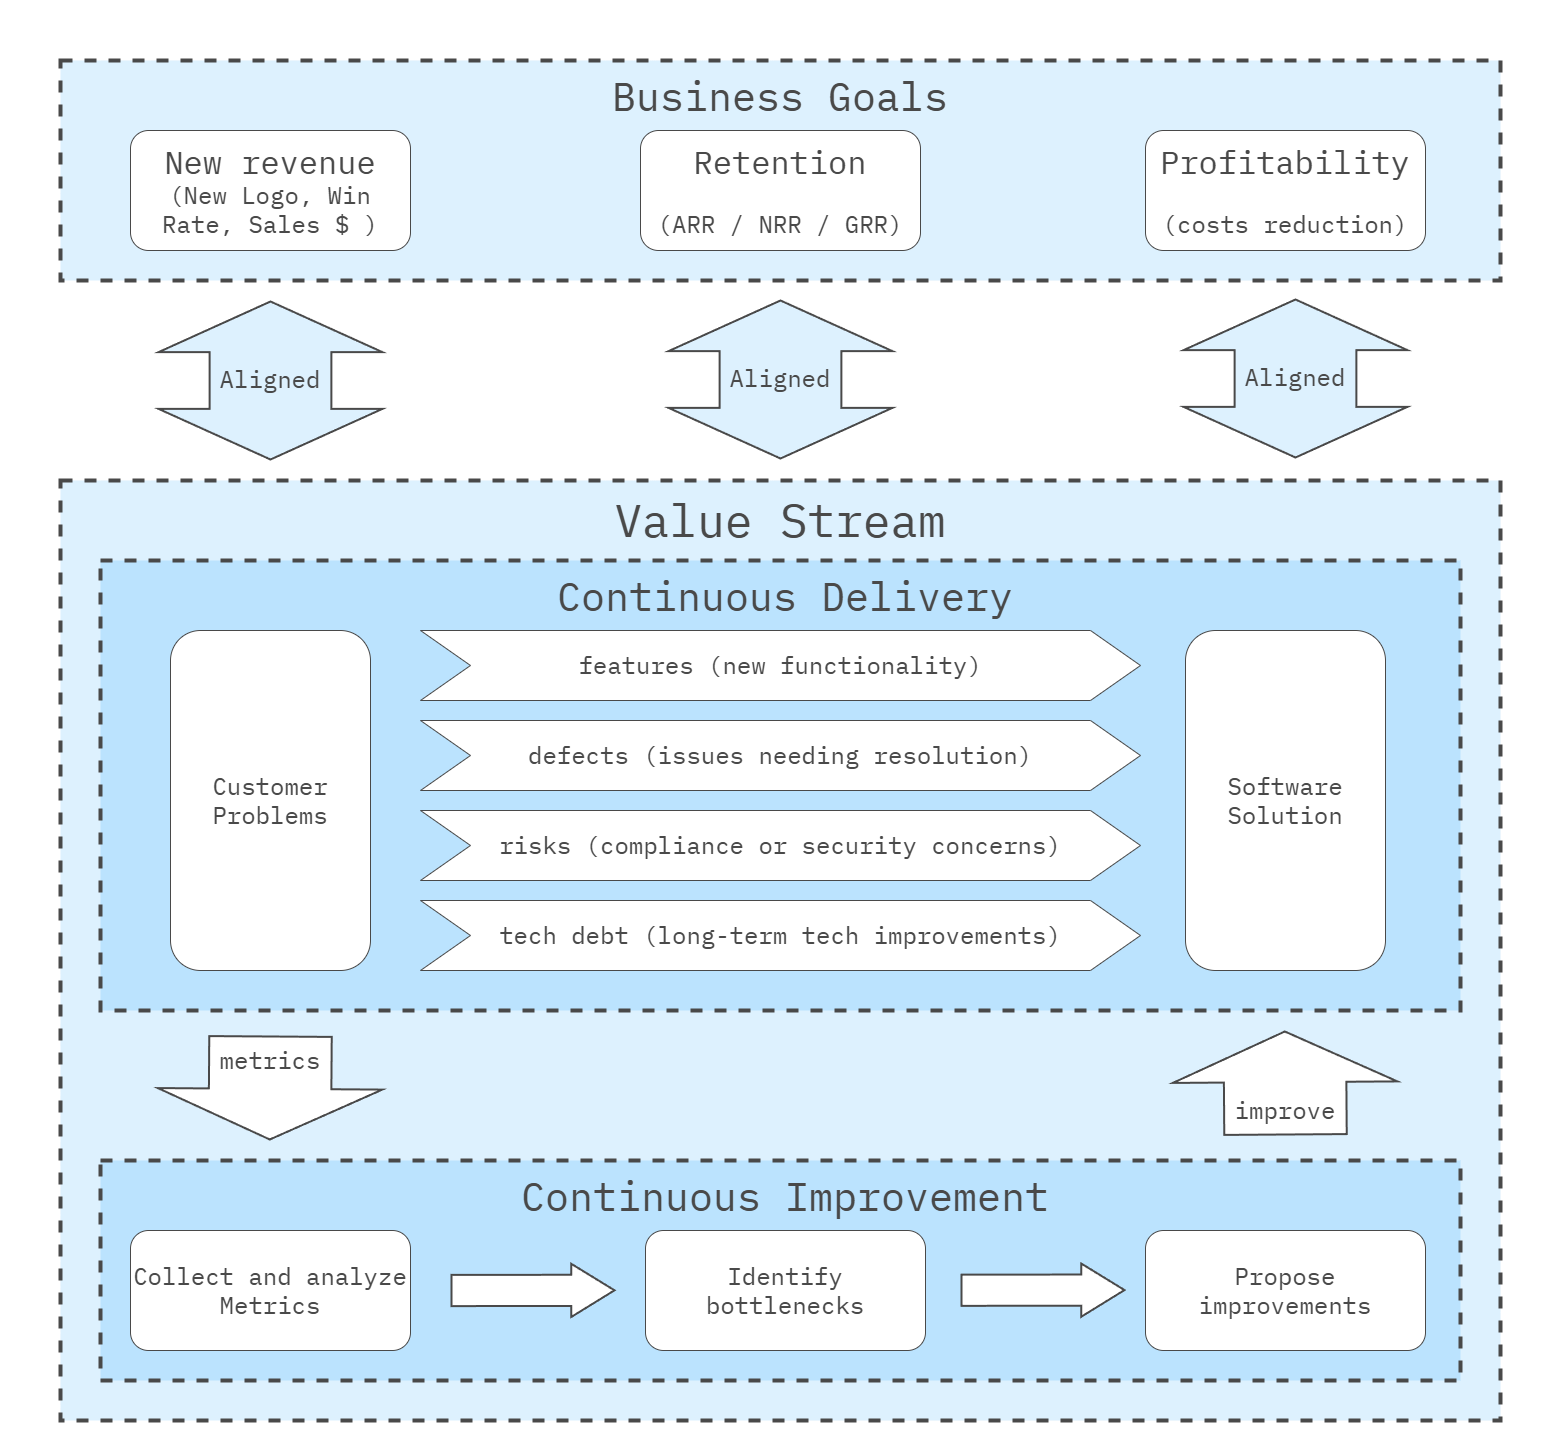

The diagram above was exported from draw.io. Its source (the exported page's mxGraphModel, read from the mxfile embedded in the PNG):
<mxGraphModel dx="1687" dy="868" grid="1" gridSize="10" guides="1" tooltips="1" connect="1" arrows="1" fold="1" page="1" pageScale="1" pageWidth="1600" pageHeight="1600" math="0" shadow="0">
  <root>
    <mxCell id="0" />
    <mxCell id="1" parent="0" />
    <mxCell id="Az0bFYg64EQcbs3Bumrs-12" value="" style="rounded=0;whiteSpace=wrap;html=1;strokeColor=none;strokeWidth=4;align=center;verticalAlign=middle;fontFamily=IBM Plex Mono;fontSource=https%3A%2F%2Ffonts.googleapis.com%2Fcss%3Ffamily%3DIBM%2BPlex%2BMono;fontSize=64;fontColor=#494949;fillColor=none;movable=0;resizable=0;rotatable=0;deletable=0;editable=0;locked=1;connectable=0;" parent="1" vertex="1">
      <mxGeometry x="20" y="140" width="1560" height="1440" as="geometry" />
    </mxCell>
    <mxCell id="DSwSIf0EJjz6T7zlLGN5-46" value="" style="rounded=0;whiteSpace=wrap;html=1;fillColor=#DDF1FE;strokeColor=#494949;strokeWidth=4;perimeterSpacing=1;dashed=1;movable=1;resizable=1;rotatable=1;deletable=1;editable=1;locked=0;connectable=1;" parent="1" vertex="1">
      <mxGeometry x="80" y="620" width="1440" height="940" as="geometry" />
    </mxCell>
    <mxCell id="L3TbLjJM5cl4JLg-beqe-2" value="" style="rounded=0;whiteSpace=wrap;html=1;fillColor=#BBE3FE;strokeColor=#494949;strokeWidth=4;perimeterSpacing=1;dashed=1;movable=1;resizable=1;rotatable=1;deletable=1;editable=1;locked=0;connectable=1;" parent="1" vertex="1">
      <mxGeometry x="120" y="700" width="1360" height="450" as="geometry" />
    </mxCell>
    <mxCell id="KUvrnzdeOoZxsy6y7COX-22" value="Value Stream" style="text;html=1;align=center;verticalAlign=middle;whiteSpace=wrap;rounded=0;fontFamily=IBM Plex Mono;fontSource=https%3A%2F%2Ffonts.googleapis.com%2Fcss%3Ffamily%3DIBM%2BPlex%2BMono;fontSize=46;fontColor=#494949;strokeWidth=4;strokeColor=none;" parent="1" vertex="1">
      <mxGeometry x="565" y="630" width="470" height="60" as="geometry" />
    </mxCell>
    <mxCell id="DSwSIf0EJjz6T7zlLGN5-1" value="&lt;font style=&quot;font-size: 24px;&quot; face=&quot;IBM Plex Mono&quot; data-font-src=&quot;https://fonts.googleapis.com/css?family=IBM+Plex+Mono&quot;&gt;features (new functionality)&lt;/font&gt;" style="shape=step;perimeter=stepPerimeter;whiteSpace=wrap;html=1;fixedSize=1;size=50;strokeColor=#494949;fontColor=#494949;" parent="1" vertex="1">
      <mxGeometry x="440" y="770" width="720" height="70" as="geometry" />
    </mxCell>
    <mxCell id="DSwSIf0EJjz6T7zlLGN5-3" value="&lt;font style=&quot;font-size: 24px;&quot;&gt;Customer&lt;/font&gt;&lt;div style=&quot;font-size: 24px;&quot;&gt;&lt;font style=&quot;font-size: 24px;&quot;&gt;Problems&lt;br&gt;&lt;/font&gt;&lt;/div&gt;" style="rounded=1;whiteSpace=wrap;html=1;fontFamily=IBM Plex Mono;fontSource=https%3A%2F%2Ffonts.googleapis.com%2Fcss%3Ffamily%3DIBM%2BPlex%2BMono;fontSize=24;strokeColor=#494949;fontColor=#494949;" parent="1" vertex="1">
      <mxGeometry x="190" y="770" width="200" height="340" as="geometry" />
    </mxCell>
    <mxCell id="DSwSIf0EJjz6T7zlLGN5-4" value="&lt;font style=&quot;font-size: 24px;&quot; face=&quot;IBM Plex Mono&quot; data-font-src=&quot;https://fonts.googleapis.com/css?family=IBM+Plex+Mono&quot;&gt;defects (issues needing resolution)&lt;/font&gt;" style="shape=step;perimeter=stepPerimeter;whiteSpace=wrap;html=1;fixedSize=1;size=50;strokeColor=#494949;fontColor=#494949;" parent="1" vertex="1">
      <mxGeometry x="440" y="860" width="720" height="70" as="geometry" />
    </mxCell>
    <mxCell id="DSwSIf0EJjz6T7zlLGN5-5" value="&lt;font style=&quot;font-size: 24px;&quot; face=&quot;IBM Plex Mono&quot; data-font-src=&quot;https://fonts.googleapis.com/css?family=IBM+Plex+Mono&quot;&gt;risks (compliance or security concerns)&lt;/font&gt;" style="shape=step;perimeter=stepPerimeter;whiteSpace=wrap;html=1;fixedSize=1;size=50;strokeColor=#494949;fontColor=#494949;" parent="1" vertex="1">
      <mxGeometry x="440" y="950" width="720" height="70" as="geometry" />
    </mxCell>
    <mxCell id="DSwSIf0EJjz6T7zlLGN5-6" value="&lt;font style=&quot;font-size: 24px;&quot; face=&quot;IBM Plex Mono&quot; data-font-src=&quot;https://fonts.googleapis.com/css?family=IBM+Plex+Mono&quot;&gt;tech debt (long-term tech improvements)&lt;/font&gt;" style="shape=step;perimeter=stepPerimeter;whiteSpace=wrap;html=1;fixedSize=1;size=50;strokeColor=#494949;fontColor=#494949;" parent="1" vertex="1">
      <mxGeometry x="440" y="1040" width="720" height="70" as="geometry" />
    </mxCell>
    <mxCell id="DSwSIf0EJjz6T7zlLGN5-7" value="Software&lt;div&gt;Solution&lt;/div&gt;" style="rounded=1;whiteSpace=wrap;html=1;fontFamily=IBM Plex Mono;fontSource=https%3A%2F%2Ffonts.googleapis.com%2Fcss%3Ffamily%3DIBM%2BPlex%2BMono;fontSize=24;strokeColor=#494949;fontColor=#494949;" parent="1" vertex="1">
      <mxGeometry x="1205" y="770" width="200" height="340" as="geometry" />
    </mxCell>
    <mxCell id="DSwSIf0EJjz6T7zlLGN5-8" value="" style="rounded=0;whiteSpace=wrap;html=1;fillColor=#DDF1FE;strokeColor=#494949;strokeWidth=4;perimeterSpacing=1;dashed=1;movable=1;resizable=1;rotatable=1;deletable=1;editable=1;locked=0;connectable=1;fontColor=#494949;" parent="1" vertex="1">
      <mxGeometry x="80" y="200" width="1440" height="220" as="geometry" />
    </mxCell>
    <mxCell id="DSwSIf0EJjz6T7zlLGN5-9" value="Business Goals" style="text;html=1;align=center;verticalAlign=middle;whiteSpace=wrap;rounded=0;fontFamily=IBM Plex Mono;fontSource=https%3A%2F%2Ffonts.googleapis.com%2Fcss%3Ffamily%3DIBM%2BPlex%2BMono;fontSize=40;fontColor=#494949;strokeWidth=4;strokeColor=none;" parent="1" vertex="1">
      <mxGeometry x="560" y="200" width="480" height="70" as="geometry" />
    </mxCell>
    <mxCell id="DSwSIf0EJjz6T7zlLGN5-10" value="&lt;font style=&quot;font-size: 32px;&quot;&gt;New revenue&lt;/font&gt;&lt;br&gt;(New Logo, Win Rate, Sales $ )" style="rounded=1;whiteSpace=wrap;html=1;fontFamily=IBM Plex Mono;fontSource=https%3A%2F%2Ffonts.googleapis.com%2Fcss%3Ffamily%3DIBM%2BPlex%2BMono;fontSize=24;fontColor=#494949;strokeColor=#494949;" parent="1" vertex="1">
      <mxGeometry x="150" y="270" width="280" height="120" as="geometry" />
    </mxCell>
    <mxCell id="DSwSIf0EJjz6T7zlLGN5-11" value="&lt;font style=&quot;font-size: 32px;&quot;&gt;Retention&lt;/font&gt;&lt;br&gt;&lt;br&gt;(ARR / NRR / GRR)" style="rounded=1;whiteSpace=wrap;html=1;fontFamily=IBM Plex Mono;fontSource=https%3A%2F%2Ffonts.googleapis.com%2Fcss%3Ffamily%3DIBM%2BPlex%2BMono;fontSize=24;fontColor=#494949;strokeColor=#494949;" parent="1" vertex="1">
      <mxGeometry x="660" y="270" width="280" height="120" as="geometry" />
    </mxCell>
    <mxCell id="DSwSIf0EJjz6T7zlLGN5-12" value="&lt;font style=&quot;font-size: 32px;&quot;&gt;Profitability&lt;/font&gt;&lt;br&gt;&lt;br&gt;(costs reduction)" style="rounded=1;whiteSpace=wrap;html=1;fontFamily=IBM Plex Mono;fontSource=https%3A%2F%2Ffonts.googleapis.com%2Fcss%3Ffamily%3DIBM%2BPlex%2BMono;fontSize=24;fontColor=#494949;strokeColor=#494949;" parent="1" vertex="1">
      <mxGeometry x="1165" y="270" width="280" height="120" as="geometry" />
    </mxCell>
    <mxCell id="DSwSIf0EJjz6T7zlLGN5-21" value="" style="rounded=0;whiteSpace=wrap;html=1;fillColor=#BBE3FE;strokeColor=#494949;strokeWidth=4;perimeterSpacing=1;dashed=1;movable=1;resizable=1;rotatable=1;deletable=1;editable=1;locked=0;connectable=1;fontColor=#494949;" parent="1" vertex="1">
      <mxGeometry x="120" y="1300" width="1360" height="220" as="geometry" />
    </mxCell>
    <mxCell id="DSwSIf0EJjz6T7zlLGN5-23" value="" style="shape=flexArrow;endArrow=classic;html=1;rounded=0;endWidth=100.07111111111111;endSize=16.222666666666665;width=121.46666666666667;strokeWidth=2;strokeColor=#494949;fillColor=#FFFFFF;exitX=0.5;exitY=0;exitDx=0;exitDy=0;" parent="1" edge="1" source="DSwSIf0EJjz6T7zlLGN5-26">
      <mxGeometry width="50" height="50" relative="1" as="geometry">
        <mxPoint x="289.29000000000013" y="1120" as="sourcePoint" />
        <mxPoint x="289.29000000000013" y="1280" as="targetPoint" />
      </mxGeometry>
    </mxCell>
    <mxCell id="DSwSIf0EJjz6T7zlLGN5-26" value="metrics" style="text;html=1;align=center;verticalAlign=middle;whiteSpace=wrap;rounded=0;fontFamily=IBM Plex Mono;fontSource=https%3A%2F%2Ffonts.googleapis.com%2Fcss%3Ffamily%3DIBM%2BPlex%2BMono;fontSize=24;fontColor=#494949;strokeWidth=4;strokeColor=none;" parent="1" vertex="1">
      <mxGeometry x="240" y="1175" width="100" height="50" as="geometry" />
    </mxCell>
    <mxCell id="DSwSIf0EJjz6T7zlLGN5-30" value="" style="shape=flexArrow;endArrow=classic;html=1;rounded=0;endWidth=100.07111111111111;endSize=16.222666666666665;width=121.46666666666667;strokeWidth=2;strokeColor=#494949;fillColor=#FFFFFF;exitX=0.5;exitY=1;exitDx=0;exitDy=0;" parent="1" edge="1" source="DSwSIf0EJjz6T7zlLGN5-31">
      <mxGeometry width="50" height="50" relative="1" as="geometry">
        <mxPoint x="1304" y="1290" as="sourcePoint" />
        <mxPoint x="1304.2900000000002" y="1170" as="targetPoint" />
      </mxGeometry>
    </mxCell>
    <mxCell id="DSwSIf0EJjz6T7zlLGN5-31" value="improve" style="text;html=1;align=center;verticalAlign=middle;whiteSpace=wrap;rounded=0;fontFamily=IBM Plex Mono;fontSource=https%3A%2F%2Ffonts.googleapis.com%2Fcss%3Ffamily%3DIBM%2BPlex%2BMono;fontSize=24;fontColor=#494949;strokeWidth=4;strokeColor=none;" parent="1" vertex="1">
      <mxGeometry x="1275" y="1225" width="60" height="50" as="geometry" />
    </mxCell>
    <mxCell id="DSwSIf0EJjz6T7zlLGN5-35" value="Continuous Improvement" style="text;html=1;align=center;verticalAlign=middle;whiteSpace=wrap;rounded=0;fontFamily=IBM Plex Mono;fontSource=https%3A%2F%2Ffonts.googleapis.com%2Fcss%3Ffamily%3DIBM%2BPlex%2BMono;fontSize=40;fontColor=#494949;strokeWidth=4;strokeColor=none;" parent="1" vertex="1">
      <mxGeometry x="95" y="1300" width="1420" height="70" as="geometry" />
    </mxCell>
    <mxCell id="DSwSIf0EJjz6T7zlLGN5-36" value="Collect and analyze Metrics" style="rounded=1;whiteSpace=wrap;html=1;fontFamily=IBM Plex Mono;fontSource=https%3A%2F%2Ffonts.googleapis.com%2Fcss%3Ffamily%3DIBM%2BPlex%2BMono;fontSize=24;fontColor=#494949;strokeColor=#494949;" parent="1" vertex="1">
      <mxGeometry x="150" y="1370" width="280" height="120" as="geometry" />
    </mxCell>
    <mxCell id="DSwSIf0EJjz6T7zlLGN5-37" value="Identify bottlenecks" style="rounded=1;whiteSpace=wrap;html=1;fontFamily=IBM Plex Mono;fontSource=https%3A%2F%2Ffonts.googleapis.com%2Fcss%3Ffamily%3DIBM%2BPlex%2BMono;fontSize=24;fontColor=#494949;strokeColor=#494949;" parent="1" vertex="1">
      <mxGeometry x="665" y="1370" width="280" height="120" as="geometry" />
    </mxCell>
    <mxCell id="DSwSIf0EJjz6T7zlLGN5-38" value="Propose improvements" style="rounded=1;whiteSpace=wrap;html=1;fontFamily=IBM Plex Mono;fontSource=https%3A%2F%2Ffonts.googleapis.com%2Fcss%3Ffamily%3DIBM%2BPlex%2BMono;fontSize=24;fontColor=#494949;strokeColor=#494949;" parent="1" vertex="1">
      <mxGeometry x="1165" y="1370" width="280" height="120" as="geometry" />
    </mxCell>
    <mxCell id="DSwSIf0EJjz6T7zlLGN5-42" value="" style="shape=flexArrow;endArrow=classic;html=1;rounded=0;strokeColor=#494949;fillColor=default;width=30.175438596491226;endSize=13.74736842105263;exitX=1;exitY=0.5;exitDx=0;exitDy=0;strokeWidth=2;" parent="1" edge="1">
      <mxGeometry width="50" height="50" relative="1" as="geometry">
        <mxPoint x="470" y="1430.0000000000002" as="sourcePoint" />
        <mxPoint x="635" y="1429.82" as="targetPoint" />
      </mxGeometry>
    </mxCell>
    <mxCell id="DSwSIf0EJjz6T7zlLGN5-43" value="" style="shape=flexArrow;endArrow=classic;html=1;rounded=0;strokeColor=#494949;fillColor=default;width=30.175438596491226;endSize=13.74736842105263;exitX=1;exitY=0.5;exitDx=0;exitDy=0;strokeWidth=2;" parent="1" edge="1">
      <mxGeometry width="50" height="50" relative="1" as="geometry">
        <mxPoint x="980" y="1429.7500000000002" as="sourcePoint" />
        <mxPoint x="1145" y="1429.57" as="targetPoint" />
      </mxGeometry>
    </mxCell>
    <mxCell id="DSwSIf0EJjz6T7zlLGN5-45" value="Continuous Delivery" style="text;html=1;align=center;verticalAlign=middle;whiteSpace=wrap;rounded=0;fontFamily=IBM Plex Mono;fontSource=https%3A%2F%2Ffonts.googleapis.com%2Fcss%3Ffamily%3DIBM%2BPlex%2BMono;fontSize=40;fontColor=#494949;strokeWidth=4;strokeColor=none;" parent="1" vertex="1">
      <mxGeometry x="95" y="700" width="1420" height="70" as="geometry" />
    </mxCell>
    <mxCell id="0zxFoIU_gfgkuLcOr48Z-4" value="" style="shape=flexArrow;endArrow=classic;startArrow=classic;html=1;rounded=0;endWidth=100;endSize=16.19333333333333;startWidth=100;startSize=16.19333333333333;width=120.66666666666667;strokeColor=#494949;strokeWidth=2;fillColor=#DDF1FE;entryX=0.5;entryY=1;entryDx=0;entryDy=0;" edge="1" parent="1">
      <mxGeometry width="100" height="100" relative="1" as="geometry">
        <mxPoint x="290" y="600" as="sourcePoint" />
        <mxPoint x="290" y="440" as="targetPoint" />
      </mxGeometry>
    </mxCell>
    <mxCell id="0zxFoIU_gfgkuLcOr48Z-5" value="Aligned" style="text;html=1;align=center;verticalAlign=middle;whiteSpace=wrap;rounded=0;fontFamily=IBM Plex Mono;fontSource=https%3A%2F%2Ffonts.googleapis.com%2Fcss%3Ffamily%3DIBM%2BPlex%2BMono;fontSize=24;fontColor=#494949;strokeWidth=4;strokeColor=none;" vertex="1" parent="1">
      <mxGeometry x="235" y="494" width="110" height="50" as="geometry" />
    </mxCell>
    <mxCell id="0zxFoIU_gfgkuLcOr48Z-9" value="" style="shape=flexArrow;endArrow=classic;startArrow=classic;html=1;rounded=0;endWidth=100;endSize=16.19333333333333;startWidth=100;startSize=16.19333333333333;width=120.66666666666667;strokeColor=#494949;strokeWidth=2;fillColor=#DDF1FE;entryX=0.5;entryY=1;entryDx=0;entryDy=0;" edge="1" parent="1">
      <mxGeometry width="100" height="100" relative="1" as="geometry">
        <mxPoint x="800" y="599" as="sourcePoint" />
        <mxPoint x="800" y="439" as="targetPoint" />
      </mxGeometry>
    </mxCell>
    <mxCell id="0zxFoIU_gfgkuLcOr48Z-10" value="Aligned" style="text;html=1;align=center;verticalAlign=middle;whiteSpace=wrap;rounded=0;fontFamily=IBM Plex Mono;fontSource=https%3A%2F%2Ffonts.googleapis.com%2Fcss%3Ffamily%3DIBM%2BPlex%2BMono;fontSize=24;fontColor=#494949;strokeWidth=4;strokeColor=none;" vertex="1" parent="1">
      <mxGeometry x="745" y="493" width="110" height="50" as="geometry" />
    </mxCell>
    <mxCell id="0zxFoIU_gfgkuLcOr48Z-11" value="" style="shape=flexArrow;endArrow=classic;startArrow=classic;html=1;rounded=0;endWidth=100;endSize=16.19333333333333;startWidth=100;startSize=16.19333333333333;width=120.66666666666667;strokeColor=#494949;strokeWidth=2;fillColor=#DDF1FE;entryX=0.5;entryY=1;entryDx=0;entryDy=0;" edge="1" parent="1">
      <mxGeometry width="100" height="100" relative="1" as="geometry">
        <mxPoint x="1315" y="598" as="sourcePoint" />
        <mxPoint x="1315" y="438" as="targetPoint" />
      </mxGeometry>
    </mxCell>
    <mxCell id="0zxFoIU_gfgkuLcOr48Z-12" value="Aligned" style="text;html=1;align=center;verticalAlign=middle;whiteSpace=wrap;rounded=0;fontFamily=IBM Plex Mono;fontSource=https%3A%2F%2Ffonts.googleapis.com%2Fcss%3Ffamily%3DIBM%2BPlex%2BMono;fontSize=24;fontColor=#494949;strokeWidth=4;strokeColor=none;" vertex="1" parent="1">
      <mxGeometry x="1260" y="492" width="110" height="50" as="geometry" />
    </mxCell>
  </root>
</mxGraphModel>